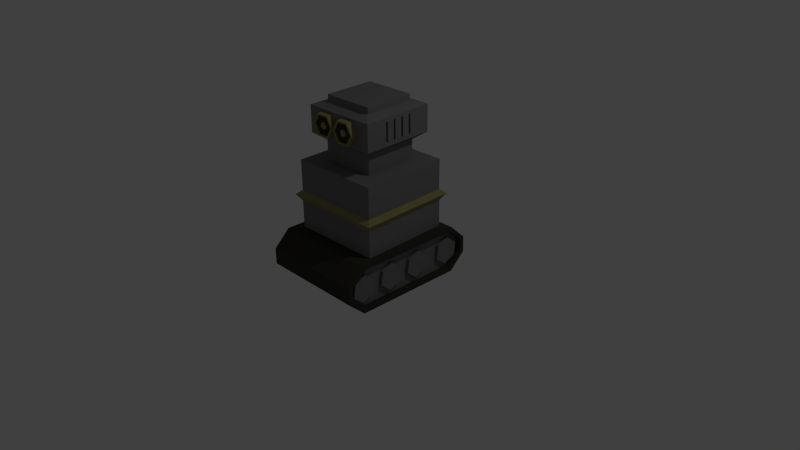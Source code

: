 # Source: robobegleiter.blend  (saved by Blender 2.72.0; exported with 4.5.12 LTS)
import bpy
from mathutils import Matrix  # noqa: F401  (used for matrix-valued properties, if any)

bpy.ops.wm.read_factory_settings(use_empty=True)
scene = bpy.context.scene
scene.name = 'Scene'

# ---- collections
col_collection_1 = bpy.data.collections.new('Collection 1'); scene.collection.children.link(col_collection_1)

# ---- materials (node trees are filled in below, after node groups)
mat_material_001 = bpy.data.materials.new('Material.001')
mat_material_001.alpha_threshold = 0.0
mat_material_001.use_transparent_shadow = False
mat_material_001.diffuse_color = (0.196, 0.196, 0.196, 1.0)
mat_material_001.roughness = 0.5
mat_material_002 = bpy.data.materials.new('Material.002')
mat_material_002.alpha_threshold = 0.0
mat_material_002.use_transparent_shadow = False
mat_material_002.diffuse_color = (0.3032, 0.2696, 0.1054, 1.0)
mat_material_002.roughness = 0.5
mat_material_004 = bpy.data.materials.new('Material.004')
mat_material_004.alpha_threshold = 0.0
mat_material_004.use_transparent_shadow = False
mat_material_004.diffuse_color = (0.04696, 0.04557, 0.03565, 1.0)
mat_material_004.roughness = 0.5
mat_material_003 = bpy.data.materials.new('Material.003')
mat_material_003.alpha_threshold = 0.0
mat_material_003.use_transparent_shadow = False
mat_material_003.diffuse_color = (0.0, 0.0, 0.0, 1.0)
mat_material_003.roughness = 0.5

# ---- material node trees

# ---- world
world_world = bpy.data.worlds.new('World'); scene.world = world_world
world_world.color = (0.05088, 0.05088, 0.05088)
world_world.use_sun_shadow = False
world_world.sun_shadow_jitter_overblur = 0.0
world_world.cycles.sampling_method = 'MANUAL'
world_world.cycles.sample_map_resolution = 256

# ---- cameras
cam_camera = bpy.data.cameras.new('Camera')
cam_camera.clip_end = 100.0
cam_camera.lens = 35.0
cam_camera.sensor_width = 32.0
cam_camera.sensor_height = 18.0
cam_camera.ortho_scale = 7.314
cam_camera.dof.focus_distance = 0.0
cam_camera.dof.aperture_fstop = 128.0

# ---- lights
light_lamp = bpy.data.lights.new('Lamp', 'POINT')
light_lamp.transmission_factor = 0.0
light_lamp.cutoff_distance = 30.0
light_lamp.energy = 100.0
light_lamp.shadow_buffer_clip_start = 1.001
light_lamp.shadow_soft_size = 0.1
light_lamp.shadow_maximum_resolution = 0.006
light_lamp.use_absolute_resolution = True
light_lamp.cycles.use_multiple_importance_sampling = False

# ---- meshes
me_cylinder_010 = bpy.data.meshes.new('Cylinder.010')
me_cylinder_010.from_pydata([(0.0, 1.0, -1.0), (0.0, 1.0, 1.0), (0.866, 0.5, -1.0), (0.866, 0.5, 1.0), (0.866, -0.5, -1.0), (0.866, -0.5, 1.0), (-8.742e-08, -1.0, -1.0), (-8.742e-08, -1.0, 1.0), (-0.866, -0.5, -1.0), (-0.866, -0.5, 1.0), (-0.866, 0.5, -1.0), (-0.866, 0.5, 1.0)], [], [(0, 1, 3, 2), (2, 3, 5, 4), (4, 5, 7, 6), (6, 7, 9, 8), (3, 1, 11, 9, 7, 5), (10, 11, 1, 0), (8, 9, 11, 10), (0, 2, 4, 6, 8, 10)])
me_cylinder_010.materials.append(mat_material_001)
me_cylinder_010.use_remesh_preserve_volume = False
me_cylinder_010.use_remesh_preserve_attributes = False
me_cylinder_010.use_mirror_vertex_groups = False
me_cylinder_010.update()
me_cylinder_009 = bpy.data.meshes.new('Cylinder.009')
me_cylinder_009.from_pydata([(0.0, 1.0, -1.0), (0.0, 1.0, 1.0), (0.866, 0.5, -1.0), (0.866, 0.5, 1.0), (0.866, -0.5, -1.0), (0.866, -0.5, 1.0), (-8.742e-08, -1.0, -1.0), (-8.742e-08, -1.0, 1.0), (-0.866, -0.5, -1.0), (-0.866, -0.5, 1.0), (-0.866, 0.5, -1.0), (-0.866, 0.5, 1.0)], [], [(0, 1, 3, 2), (2, 3, 5, 4), (4, 5, 7, 6), (6, 7, 9, 8), (3, 1, 11, 9, 7, 5), (10, 11, 1, 0), (8, 9, 11, 10), (0, 2, 4, 6, 8, 10)])
me_cylinder_009.materials.append(mat_material_001)
me_cylinder_009.use_remesh_preserve_volume = False
me_cylinder_009.use_remesh_preserve_attributes = False
me_cylinder_009.use_mirror_vertex_groups = False
me_cylinder_009.update()
me_cylinder_008 = bpy.data.meshes.new('Cylinder.008')
me_cylinder_008.from_pydata([(0.0, 1.0, -1.0), (0.0, 1.0, 1.0), (0.866, 0.5, -1.0), (0.866, 0.5, 1.0), (0.866, -0.5, -1.0), (0.866, -0.5, 1.0), (-8.742e-08, -1.0, -1.0), (-8.742e-08, -1.0, 1.0), (-0.866, -0.5, -1.0), (-0.866, -0.5, 1.0), (-0.866, 0.5, -1.0), (-0.866, 0.5, 1.0)], [], [(0, 1, 3, 2), (2, 3, 5, 4), (4, 5, 7, 6), (6, 7, 9, 8), (3, 1, 11, 9, 7, 5), (10, 11, 1, 0), (8, 9, 11, 10), (0, 2, 4, 6, 8, 10)])
me_cylinder_008.materials.append(mat_material_001)
me_cylinder_008.use_remesh_preserve_volume = False
me_cylinder_008.use_remesh_preserve_attributes = False
me_cylinder_008.use_mirror_vertex_groups = False
me_cylinder_008.update()
me_cylinder_007 = bpy.data.meshes.new('Cylinder.007')
me_cylinder_007.from_pydata([(0.0, 1.0, -1.0), (0.0, 1.0, 1.0), (0.866, 0.5, -1.0), (0.866, 0.5, 1.0), (0.866, -0.5, -1.0), (0.866, -0.5, 1.0), (-8.742e-08, -1.0, -1.0), (-8.742e-08, -1.0, 1.0), (-0.866, -0.5, -1.0), (-0.866, -0.5, 1.0), (-0.866, 0.5, -1.0), (-0.866, 0.5, 1.0)], [], [(0, 1, 3, 2), (2, 3, 5, 4), (4, 5, 7, 6), (6, 7, 9, 8), (3, 1, 11, 9, 7, 5), (10, 11, 1, 0), (8, 9, 11, 10), (0, 2, 4, 6, 8, 10)])
me_cylinder_007.materials.append(mat_material_001)
me_cylinder_007.use_remesh_preserve_volume = False
me_cylinder_007.use_remesh_preserve_attributes = False
me_cylinder_007.use_mirror_vertex_groups = False
me_cylinder_007.update()
me_cylinder_006 = bpy.data.meshes.new('Cylinder.006')
me_cylinder_006.from_pydata([(0.0, 1.0, -1.0), (0.0, 1.0, 1.0), (0.866, 0.5, -1.0), (0.866, 0.5, 1.0), (0.866, -0.5, -1.0), (0.866, -0.5, 1.0), (-8.742e-08, -1.0, -1.0), (-8.742e-08, -1.0, 1.0), (-0.866, -0.5, -1.0), (-0.866, -0.5, 1.0), (-0.866, 0.5, -1.0), (-0.866, 0.5, 1.0)], [], [(0, 1, 3, 2), (2, 3, 5, 4), (4, 5, 7, 6), (6, 7, 9, 8), (3, 1, 11, 9, 7, 5), (10, 11, 1, 0), (8, 9, 11, 10), (0, 2, 4, 6, 8, 10)])
me_cylinder_006.materials.append(mat_material_001)
me_cylinder_006.use_remesh_preserve_volume = False
me_cylinder_006.use_remesh_preserve_attributes = False
me_cylinder_006.use_mirror_vertex_groups = False
me_cylinder_006.update()
me_cylinder_005 = bpy.data.meshes.new('Cylinder.005')
me_cylinder_005.from_pydata([(0.0, 1.0, -1.0), (0.0, 1.0, 1.0), (0.866, 0.5, -1.0), (0.866, 0.5, 1.0), (0.866, -0.5, -1.0), (0.866, -0.5, 1.0), (-8.742e-08, -1.0, -1.0), (-8.742e-08, -1.0, 1.0), (-0.866, -0.5, -1.0), (-0.866, -0.5, 1.0), (-0.866, 0.5, -1.0), (-0.866, 0.5, 1.0)], [], [(0, 1, 3, 2), (2, 3, 5, 4), (4, 5, 7, 6), (6, 7, 9, 8), (3, 1, 11, 9, 7, 5), (10, 11, 1, 0), (8, 9, 11, 10), (0, 2, 4, 6, 8, 10)])
me_cylinder_005.materials.append(mat_material_001)
me_cylinder_005.use_remesh_preserve_volume = False
me_cylinder_005.use_remesh_preserve_attributes = False
me_cylinder_005.use_mirror_vertex_groups = False
me_cylinder_005.update()
me_cylinder_004 = bpy.data.meshes.new('Cylinder.004')
me_cylinder_004.from_pydata([(0.0, 1.0, -1.0), (0.0, 1.0, 1.0), (0.866, 0.5, -1.0), (0.866, 0.5, 1.0), (0.866, -0.5, -1.0), (0.866, -0.5, 1.0), (-8.742e-08, -1.0, -1.0), (-8.742e-08, -1.0, 1.0), (-0.866, -0.5, -1.0), (-0.866, -0.5, 1.0), (-0.866, 0.5, -1.0), (-0.866, 0.5, 1.0)], [], [(0, 1, 3, 2), (2, 3, 5, 4), (4, 5, 7, 6), (6, 7, 9, 8), (3, 1, 11, 9, 7, 5), (10, 11, 1, 0), (8, 9, 11, 10), (0, 2, 4, 6, 8, 10)])
me_cylinder_004.materials.append(mat_material_001)
me_cylinder_004.use_remesh_preserve_volume = False
me_cylinder_004.use_remesh_preserve_attributes = False
me_cylinder_004.use_mirror_vertex_groups = False
me_cylinder_004.update()
me_cylinder_003 = bpy.data.meshes.new('Cylinder.003')
me_cylinder_003.from_pydata([(0.0, 1.0, -1.0), (0.0, 1.0, 1.0), (0.866, 0.5, -1.0), (0.866, 0.5, 1.0), (0.866, -0.5, -1.0), (0.866, -0.5, 1.0), (-8.742e-08, -1.0, -1.0), (-8.742e-08, -1.0, 1.0), (-0.866, -0.5, -1.0), (-0.866, -0.5, 1.0), (-0.866, 0.5, -1.0), (-0.866, 0.5, 1.0)], [], [(0, 1, 3, 2), (2, 3, 5, 4), (4, 5, 7, 6), (6, 7, 9, 8), (3, 1, 11, 9, 7, 5), (10, 11, 1, 0), (8, 9, 11, 10), (0, 2, 4, 6, 8, 10)])
me_cylinder_003.materials.append(mat_material_001)
me_cylinder_003.use_remesh_preserve_volume = False
me_cylinder_003.use_remesh_preserve_attributes = False
me_cylinder_003.use_mirror_vertex_groups = False
me_cylinder_003.update()
me_cylinder_002 = bpy.data.meshes.new('Cylinder.002')
me_cylinder_002.from_pydata([(0.0, 1.0, -1.0), (0.0, 1.0, 1.0), (0.866, 0.5, -1.0), (0.866, 0.5, 1.0), (0.866, -0.5, -1.0), (0.866, -0.5, 1.0), (-8.742e-08, -1.0, -1.0), (-8.742e-08, -1.0, 1.0), (-0.866, -0.5, -1.0), (-0.866, -0.5, 1.0), (-0.866, 0.5, -1.0), (-0.866, 0.5, 1.0), (-2.949e-09, 0.8516, -1.0), (0.7375, 0.4258, -1.0), (0.7375, -0.4258, -1.0), (-7.74e-08, -0.8516, -1.0), (-0.7375, -0.4258, -1.0), (-0.7375, 0.4258, -1.0), (-7.913e-09, 0.8516, -0.8431), (0.7375, 0.4258, -0.8431), (0.7375, -0.4258, -0.8431), (-8.236e-08, -0.8516, -0.8431), (-0.7375, -0.4258, -0.8431), (-0.7375, 0.4258, -0.8431), (-1.58e-08, 0.2899, -0.8431), (0.2511, 0.145, -0.8431), (0.2511, -0.145, -0.8431), (-4.114e-08, -0.2899, -0.8431), (-0.2511, -0.145, -0.8431), (-0.2511, 0.145, -0.8431), (-2.803e-08, 0.2899, -0.9327), (0.2511, 0.145, -0.9327), (0.2511, -0.145, -0.9327), (-5.338e-08, -0.2899, -0.9327), (-0.2511, -0.145, -0.9327), (-0.2511, 0.145, -0.9327)], [], [(0, 1, 3, 2), (2, 3, 5, 4), (4, 5, 7, 6), (6, 7, 9, 8), (3, 1, 11, 9, 7, 5), (10, 11, 1, 0), (8, 9, 11, 10), (10, 0, 12, 17), (15, 16, 22, 21), (6, 8, 16, 15), (0, 2, 13, 12), (2, 4, 14, 13), (8, 10, 17, 16), (4, 6, 15, 14), (19, 20, 26, 25), (14, 15, 21, 20), (13, 14, 20, 19), (17, 12, 18, 23), (12, 13, 19, 18), (16, 17, 23, 22), (28, 29, 35, 34), (23, 18, 24, 29), (18, 19, 25, 24), (22, 23, 29, 28), (21, 22, 28, 27), (20, 21, 27, 26), (30, 31, 32, 33, 34, 35), (27, 28, 34, 33), (26, 27, 33, 32), (25, 26, 32, 31), (29, 24, 30, 35), (24, 25, 31, 30)])
me_cylinder_002.polygons.foreach_set('material_index', [0, 0, 0, 0, 0, 0, 0, 0, 0, 0, 0, 0, 0, 0, 2, 0, 0, 0, 0, 0, 0, 2, 2, 2, 2, 2, 0, 0, 0, 0, 0, 0])
me_cylinder_002.materials.append(mat_material_002)
me_cylinder_002.materials.append(mat_material_001)
me_cylinder_002.materials.append(mat_material_004)
me_cylinder_002.use_remesh_preserve_volume = False
me_cylinder_002.use_remesh_preserve_attributes = False
me_cylinder_002.use_mirror_vertex_groups = False
me_cylinder_002.update()
me_cylinder = bpy.data.meshes.new('Cylinder')
me_cylinder.from_pydata([(0.0, 1.0, -1.0), (0.0, 1.0, 1.0), (0.866, 0.5, -1.0), (0.866, 0.5, 1.0), (0.866, -0.5, -1.0), (0.866, -0.5, 1.0), (-8.742e-08, -1.0, -1.0), (-8.742e-08, -1.0, 1.0), (-0.866, -0.5, -1.0), (-0.866, -0.5, 1.0), (-0.866, 0.5, -1.0), (-0.866, 0.5, 1.0), (-2.949e-09, 0.8516, -1.0), (0.7375, 0.4258, -1.0), (0.7375, -0.4258, -1.0), (-7.74e-08, -0.8516, -1.0), (-0.7375, -0.4258, -1.0), (-0.7375, 0.4258, -1.0), (-7.913e-09, 0.8516, -0.8431), (0.7375, 0.4258, -0.8431), (0.7375, -0.4258, -0.8431), (-8.236e-08, -0.8516, -0.8431), (-0.7375, -0.4258, -0.8431), (-0.7375, 0.4258, -0.8431), (-1.58e-08, 0.2899, -0.8431), (0.2511, 0.145, -0.8431), (0.2511, -0.145, -0.8431), (-4.114e-08, -0.2899, -0.8431), (-0.2511, -0.145, -0.8431), (-0.2511, 0.145, -0.8431), (-2.803e-08, 0.2899, -0.9327), (0.2511, 0.145, -0.9327), (0.2511, -0.145, -0.9327), (-5.338e-08, -0.2899, -0.9327), (-0.2511, -0.145, -0.9327), (-0.2511, 0.145, -0.9327)], [], [(0, 1, 3, 2), (2, 3, 5, 4), (4, 5, 7, 6), (6, 7, 9, 8), (3, 1, 11, 9, 7, 5), (10, 11, 1, 0), (8, 9, 11, 10), (10, 0, 12, 17), (15, 16, 22, 21), (6, 8, 16, 15), (0, 2, 13, 12), (2, 4, 14, 13), (8, 10, 17, 16), (4, 6, 15, 14), (19, 20, 26, 25), (14, 15, 21, 20), (13, 14, 20, 19), (17, 12, 18, 23), (12, 13, 19, 18), (16, 17, 23, 22), (28, 29, 35, 34), (23, 18, 24, 29), (18, 19, 25, 24), (22, 23, 29, 28), (21, 22, 28, 27), (20, 21, 27, 26), (30, 31, 32, 33, 34, 35), (27, 28, 34, 33), (26, 27, 33, 32), (25, 26, 32, 31), (29, 24, 30, 35), (24, 25, 31, 30)])
me_cylinder.polygons.foreach_set('material_index', [0, 0, 0, 0, 0, 0, 0, 0, 0, 0, 0, 0, 0, 0, 2, 0, 0, 0, 0, 0, 0, 2, 2, 2, 2, 2, 0, 0, 0, 0, 0, 0])
me_cylinder.materials.append(mat_material_002)
me_cylinder.materials.append(mat_material_001)
me_cylinder.materials.append(mat_material_004)
me_cylinder.use_remesh_preserve_volume = False
me_cylinder.use_remesh_preserve_attributes = False
me_cylinder.use_mirror_vertex_groups = False
me_cylinder.update()
me_cube_001 = bpy.data.meshes.new('Cube.001')
me_cube_001.from_pydata([(-0.8538, -0.6935, -1.0), (-0.8538, 1.0, -1.0), (0.8366, 1.0, -1.0), (0.8366, -0.6935, -1.0), (-0.8538, -0.6935, -0.4909), (-0.8538, 1.0, -0.4909), (0.8366, 1.0, -0.4909), (0.8366, -0.6935, -0.4909), (-0.9416, -0.7814, -0.3621), (-0.9416, 1.088, -0.3621), (0.9244, 1.088, -0.3621), (0.9244, -0.7814, -0.3621), (-0.8484, -0.688, -0.2848), (-0.8484, 0.9946, -0.2848), (0.8312, 0.9946, -0.2848), (0.8312, -0.688, -0.2848), (-0.8484, -0.688, 0.2887), (-0.8484, 0.9946, 0.2887), (0.8312, 0.9946, 0.2887), (0.8312, -0.688, 0.2887), (-0.5166, -0.3557, 0.2887), (-0.5166, 0.6622, 0.2887), (0.4994, 0.6622, 0.2887), (0.4994, -0.3557, 0.2887), (-0.5166, -0.3557, 0.6495), (-0.5166, 0.6622, 0.6495), (0.4994, 0.6622, 0.6495), (0.4994, -0.3557, 0.6495), (-0.6964, -0.5358, 0.7862), (-0.6964, 0.8423, 0.7862), (0.6792, 0.8423, 0.7862), (0.6792, -0.5358, 0.7862), (-0.6964, -0.5358, 1.281), (-0.6964, 0.8423, 1.281), (0.6792, 0.8423, 1.281), (0.6792, -0.5358, 1.281), (-0.4882, -0.3272, 1.346), (-0.4882, 0.6337, 1.346), (0.471, 0.6337, 1.346), (0.471, -0.3272, 1.346), (-0.4882, -0.3272, 1.456), (-0.4882, 0.6337, 1.456), (0.471, 0.6337, 1.456), (0.471, -0.3272, 1.456), (0.6792, 0.1533, 1.281), (0.6792, 0.1533, 0.7862), (0.6792, -0.1913, 1.281), (0.6792, -0.1913, 0.7862), (0.6792, 0.4978, 1.281), (0.6792, 0.4978, 0.7862), (0.6792, -0.01901, 1.281), (0.6792, -0.01901, 0.7862), (0.6792, 0.3255, 1.281), (0.6792, 0.3255, 0.7862), (0.6792, 0.4314, 1.211), (0.6792, 0.4314, 0.8563), (0.6792, 0.3919, 1.211), (0.6792, 0.3919, 0.8563), (0.6792, 0.2196, 1.211), (0.6792, 0.2196, 0.8563), (0.6792, 0.2592, 1.211), (0.6792, 0.2592, 0.8563), (0.6792, 0.08689, 1.211), (0.6792, 0.08689, 0.8563), (0.6792, 0.04736, 1.211), (0.6792, 0.04736, 0.8563), (0.6792, -0.1249, 1.211), (0.6792, -0.1249, 0.8563), (0.6792, -0.08538, 1.211), (0.6792, -0.08538, 0.8563), (0.6442, 0.4314, 1.211), (0.6442, 0.4314, 0.8563), (0.6442, 0.3919, 1.211), (0.6442, 0.3919, 0.8563), (0.6442, 0.2196, 1.211), (0.6442, 0.2196, 0.8563), (0.6442, 0.2592, 1.211), (0.6442, 0.2592, 0.8563), (0.6442, 0.08689, 1.211), (0.6442, 0.08689, 0.8563), (0.6442, 0.04736, 1.211), (0.6442, 0.04736, 0.8563), (0.6442, -0.1249, 1.211), (0.6442, -0.1249, 0.8563), (0.6442, -0.08538, 1.211), (0.6442, -0.08538, 0.8563)], [], [(4, 5, 1, 0), (5, 6, 2, 1), (6, 7, 3, 2), (7, 4, 0, 3), (0, 1, 2, 3), (6, 5, 9, 10), (11, 10, 14, 15), (7, 6, 10, 11), (5, 4, 8, 9), (4, 7, 11, 8), (12, 15, 19, 16), (10, 9, 13, 14), (9, 8, 12, 13), (8, 11, 15, 12), (18, 17, 21, 22), (15, 14, 18, 19), (14, 13, 17, 18), (13, 12, 16, 17), (20, 23, 27, 24), (17, 16, 20, 21), (16, 19, 23, 20), (19, 18, 22, 23), (25, 24, 28, 29), (23, 22, 26, 27), (22, 21, 25, 26), (21, 20, 24, 25), (49, 30, 34, 48), (24, 27, 31, 28), (27, 26, 30, 49, 53, 45, 51, 47, 31), (26, 25, 29, 30), (32, 35, 39, 36), (30, 29, 33, 34), (29, 28, 32, 33), (28, 31, 35, 32), (38, 37, 41, 42), (35, 46, 50, 44, 52, 48, 34, 38, 39), (34, 33, 37, 38), (33, 32, 36, 37), (43, 42, 41, 40), (37, 36, 40, 41), (36, 39, 43, 40), (39, 38, 42, 43), (50, 51, 65, 64), (31, 47, 46, 35), (52, 53, 57, 56), (51, 50, 68, 69), (45, 53, 61, 59), (54, 56, 72, 70), (53, 49, 55, 57), (49, 48, 54, 55), (48, 52, 56, 54), (67, 69, 85, 83), (52, 44, 58, 60), (53, 52, 60, 61), (44, 45, 59, 58), (59, 61, 77, 75), (51, 45, 63, 65), (44, 50, 64, 62), (45, 44, 62, 63), (62, 64, 80, 78), (46, 47, 67, 66), (47, 51, 69, 67), (50, 46, 66, 68), (73, 71, 70, 72), (75, 77, 76, 74), (81, 79, 78, 80), (83, 85, 84, 82), (57, 55, 71, 73), (65, 63, 79, 81), (58, 59, 75, 74), (66, 67, 83, 82), (69, 68, 84, 85), (56, 57, 73, 72), (64, 65, 81, 80), (61, 60, 76, 77), (60, 58, 74, 76), (68, 66, 82, 84), (55, 54, 70, 71), (63, 62, 78, 79)])
me_cube_001.polygons.foreach_set('material_index', [0, 0, 0, 0, 0, 1, 1, 1, 1, 1, 0, 1, 1, 1, 0, 0, 0, 0, 0, 0, 0, 0, 0, 0, 0, 0, 0, 0, 0, 0, 0, 0, 0, 0, 0, 0, 0, 0, 0, 0, 0, 0, 0, 0, 0, 0, 0, 0, 0, 0, 0, 0, 0, 0, 0, 0, 0, 0, 0, 0, 0, 0, 0, 2, 2, 2, 2, 0, 0, 0, 0, 0, 0, 0, 0, 0, 0, 0, 0])
me_cube_001.materials.append(mat_material_001)
me_cube_001.materials.append(mat_material_002)
me_cube_001.materials.append(mat_material_003)
me_cube_001.use_remesh_preserve_volume = False
me_cube_001.use_remesh_preserve_attributes = False
me_cube_001.use_mirror_vertex_groups = False
me_cube_001.update()
me_cube = bpy.data.meshes.new('Cube')
me_cube.from_pydata([(3.559, 1.0, -1.0), (3.559, -1.0, -1.0), (-1.0, -1.0, -1.0), (-1.0, 1.0, -1.0), (3.559, 1.0, 1.0), (3.559, -1.0, 1.0), (-1.0, -1.0, 1.0), (-1.0, 1.0, 1.0), (3.559, 1.298, -0.3571), (3.559, -1.298, -0.3571), (-1.0, -1.298, -0.3571), (-1.0, 1.298, -0.3571), (3.559, 1.298, 0.3214), (3.559, -1.298, 0.3214), (-1.0, -1.298, 0.3214), (-1.0, 1.298, 0.3214), (3.559, 0.941, -0.8499), (3.559, -0.941, -0.8499), (-1.0, -0.941, -0.8499), (-1.0, 0.941, -0.8499), (3.559, 0.941, 0.8472), (3.559, -0.941, 0.8472), (-1.0, -0.941, 0.8472), (-1.0, 0.941, 0.8472), (3.559, 1.222, -0.3044), (3.559, -1.222, -0.3044), (-1.0, -1.222, -0.3044), (-1.0, 1.222, -0.3044), (3.559, 1.222, 0.2714), (3.559, -1.222, 0.2714), (-1.0, -1.222, 0.2714), (-1.0, 1.222, 0.2714), (3.272, 0.941, -0.8499), (3.272, -0.941, -0.8499), (3.272, 0.941, 0.8472), (3.272, -0.941, 0.8472), (3.272, 1.222, -0.3044), (3.272, -1.222, -0.3044), (3.272, 1.222, 0.2714), (3.272, -1.222, 0.2714), (-0.7015, -0.941, -0.8499), (-0.7015, 0.941, -0.8499), (-0.7015, -0.941, 0.8472), (-0.7015, 0.941, 0.8472), (-0.7015, -1.222, -0.3044), (-0.7015, 1.222, -0.3044), (-0.7015, -1.222, 0.2714), (-0.7015, 1.222, 0.2714)], [], [(0, 1, 2, 3), (4, 7, 6, 5), (11, 3, 19, 27), (13, 5, 6, 14), (26, 30, 46, 44), (8, 0, 3, 11), (15, 11, 27, 31), (1, 9, 10, 2), (7, 15, 31, 23), (12, 8, 11, 15), (25, 17, 33, 37), (9, 13, 14, 10), (6, 7, 23, 22), (4, 12, 15, 7), (0, 8, 24, 16), (4, 5, 21, 20), (5, 13, 29, 21), (1, 0, 16, 17), (8, 12, 28, 24), (13, 9, 25, 29), (9, 1, 17, 25), (3, 2, 18, 19), (14, 6, 22, 30), (12, 4, 20, 28), (10, 14, 30, 26), (2, 10, 26, 18), (33, 32, 36, 38, 34, 35, 39, 37), (28, 20, 34, 38), (29, 25, 37, 39), (16, 24, 36, 32), (24, 28, 38, 36), (17, 16, 32, 33), (20, 21, 35, 34), (21, 29, 39, 35), (41, 40, 44, 46, 42, 43, 47, 45), (30, 22, 42, 46), (22, 23, 43, 42), (19, 18, 40, 41), (27, 19, 41, 45), (31, 27, 45, 47), (18, 26, 44, 40), (23, 31, 47, 43)])
me_cube.polygons.foreach_set('material_index', [0, 0, 0, 0, 0, 0, 0, 0, 0, 0, 0, 0, 0, 0, 0, 0, 0, 0, 0, 0, 0, 0, 0, 0, 0, 0, 1, 0, 0, 0, 0, 0, 0, 0, 1, 0, 0, 0, 0, 0, 0, 0])
me_cube.materials.append(mat_material_004)
me_cube.materials.append(mat_material_001)
me_cube.use_remesh_preserve_volume = False
me_cube.use_remesh_preserve_attributes = False
me_cube.use_mirror_vertex_groups = False
me_cube.update()

# ---- objects
ob_cylinder_009 = bpy.data.objects.new('Cylinder.009', me_cylinder_010)
ob_cylinder_008 = bpy.data.objects.new('Cylinder.008', me_cylinder_009)
ob_cylinder_007 = bpy.data.objects.new('Cylinder.007', me_cylinder_008)
ob_cylinder_006 = bpy.data.objects.new('Cylinder.006', me_cylinder_007)
ob_cylinder_005 = bpy.data.objects.new('Cylinder.005', me_cylinder_006)
ob_cylinder_004 = bpy.data.objects.new('Cylinder.004', me_cylinder_005)
ob_cylinder_003 = bpy.data.objects.new('Cylinder.003', me_cylinder_004)
ob_cylinder_002 = bpy.data.objects.new('Cylinder.002', me_cylinder_003)
ob_cylinder_001 = bpy.data.objects.new('Cylinder.001', me_cylinder_002)
ob_cylinder = bpy.data.objects.new('Cylinder', me_cylinder)
ob_cube_001 = bpy.data.objects.new('Cube.001', me_cube_001)
ob_cube = bpy.data.objects.new('Cube', me_cube)
ob_lamp = bpy.data.objects.new('Lamp', light_lamp)
ob_camera = bpy.data.objects.new('Camera', cam_camera)

# ---- transforms, parenting, visibility, modifiers, constraints
ob_cylinder_009.location = (-0.09058, 0.2757, 0.3375)
ob_cylinder_009.rotation_euler = (-4.712, -5.088, 1.571)
ob_cylinder_009.scale = (0.1703, 0.1703, 0.1703)
ob_cylinder_009.lineart.crease_threshold = 0.0
ob_cylinder_008.location = (-0.09058, -1.034, 0.3375)
ob_cylinder_008.rotation_euler = (-4.712, -5.088, 1.571)
ob_cylinder_008.scale = (0.1703, 0.1703, 0.1703)
ob_cylinder_008.lineart.crease_threshold = 0.0
ob_cylinder_007.location = (-0.09058, -0.6223, 0.3375)
ob_cylinder_007.rotation_euler = (-4.712, -5.088, 1.571)
ob_cylinder_007.scale = (0.1703, 0.1703, 0.1703)
ob_cylinder_007.lineart.crease_threshold = 0.0
ob_cylinder_006.location = (-0.09058, -0.2063, 0.3375)
ob_cylinder_006.rotation_euler = (-4.712, -5.088, 1.571)
ob_cylinder_006.scale = (0.1703, 0.1703, 0.1703)
ob_cylinder_006.lineart.crease_threshold = 0.0
ob_cylinder_005.location = (0.8509, -0.2063, 0.3375)
ob_cylinder_005.rotation_euler = (-4.712, -5.088, 1.571)
ob_cylinder_005.scale = (0.1703, 0.1703, 0.1703)
ob_cylinder_005.lineart.crease_threshold = 0.0
ob_cylinder_004.location = (0.8509, -0.6223, 0.3375)
ob_cylinder_004.rotation_euler = (-4.712, -5.088, 1.571)
ob_cylinder_004.scale = (0.1703, 0.1703, 0.1703)
ob_cylinder_004.lineart.crease_threshold = 0.0
ob_cylinder_003.location = (0.8509, -1.034, 0.3375)
ob_cylinder_003.rotation_euler = (-4.712, -5.088, 1.571)
ob_cylinder_003.scale = (0.1703, 0.1703, 0.1703)
ob_cylinder_003.lineart.crease_threshold = 0.0
ob_cylinder_002.location = (0.8509, 0.2757, 0.3375)
ob_cylinder_002.rotation_euler = (-4.712, -5.088, 1.571)
ob_cylinder_002.scale = (0.1703, 0.1703, 0.1703)
ob_cylinder_002.lineart.crease_threshold = 0.0
ob_cylinder_001.location = (0.5553, -0.7394, 2.029)
ob_cylinder_001.rotation_euler = (-1.777, 1.582, -0.1729)
ob_cylinder_001.scale = (0.1542, 0.1542, 0.1542)
ob_cylinder_001.lineart.crease_threshold = 0.0
ob_cylinder.location = (0.2223, -0.7394, 2.029)
ob_cylinder.rotation_euler = (-1.777, 1.582, -0.1729)
ob_cylinder.scale = (0.1542, 0.1542, 0.1542)
ob_cylinder.lineart.crease_threshold = 0.0
ob_cube_001.location = (0.3982, -0.4548, 1.334)
ob_cube_001.rotation_euler = (0.002741, 0.01108, 0.03322)
ob_cube_001.scale = (0.6733, 0.6733, 0.6733)
ob_cube_001.lineart.crease_threshold = 0.0
ob_cube.location = (0.0, -0.3791, 0.3529)
ob_cube.scale = (0.2982, 0.7042, 0.2982)
ob_cube.lock_rotations_4d = False
ob_cube.empty_display_type = 'ARROWS'
ob_cube.lineart.crease_threshold = 0.0
ob_lamp.location = (4.076, 1.005, 5.904)
ob_lamp.rotation_euler = (0.6503, 0.05522, 1.866)
ob_lamp.lock_rotations_4d = False
ob_lamp.empty_display_type = 'ARROWS'
ob_lamp.color = (0.0, 0.0, 0.0, 0.0)
ob_lamp.lineart.crease_threshold = 0.0
ob_camera.location = (7.481, -6.508, 5.344)
ob_camera.rotation_euler = (1.109, 0.01082, 0.8149)
ob_camera.lock_rotations_4d = False
ob_camera.empty_display_type = 'ARROWS'
ob_camera.color = (0.0, 0.0, 0.0, 0.0)
ob_camera.display_type = 'WIRE'
ob_camera.lineart.crease_threshold = 0.0

# ---- collection membership
col_collection_1.objects.link(ob_cylinder_009)
col_collection_1.objects.link(ob_cylinder_008)
col_collection_1.objects.link(ob_cylinder_007)
col_collection_1.objects.link(ob_cylinder_006)
col_collection_1.objects.link(ob_cylinder_005)
col_collection_1.objects.link(ob_cylinder_004)
col_collection_1.objects.link(ob_cylinder_003)
col_collection_1.objects.link(ob_cylinder_002)
col_collection_1.objects.link(ob_cylinder_001)
col_collection_1.objects.link(ob_cylinder)
col_collection_1.objects.link(ob_cube_001)
col_collection_1.objects.link(ob_cube)
col_collection_1.objects.link(ob_lamp)
col_collection_1.objects.link(ob_camera)

# ---- scene / render settings (as saved in the file)
scene.camera = ob_camera
scene.frame_start = 1; scene.frame_end = 200; scene.frame_set(113)
scene.render.engine = 'BLENDER_EEVEE_NEXT'
scene.render.resolution_percentage = 50
scene.render.dither_intensity = 0.0
scene.cycles.use_denoising = False
scene.cycles.samples = 10
scene.cycles.sampling_pattern = 'TABULATED_SOBOL'
scene.cycles.light_sampling_threshold = 0.0
scene.cycles.use_adaptive_sampling = False
scene.cycles.use_light_tree = False
scene.cycles.blur_glossy = 0.0
scene.cycles.pixel_filter_type = 'GAUSSIAN'
scene.cycles.sample_clamp_indirect = 0.0
scene.view_settings.view_transform = 'Standard'
bpy.context.view_layer.update()
